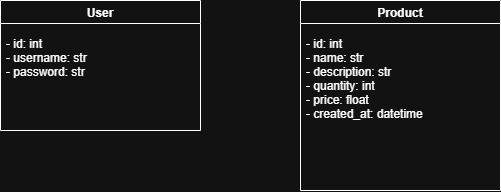

The diagram above was exported from draw.io. Its source (the exported page's mxGraphModel, read from the mxfile embedded in the PNG):
<mxGraphModel dx="2066" dy="1249" grid="1" gridSize="10" guides="1" tooltips="1" connect="1" arrows="1" fold="1" page="1" pageScale="1" pageWidth="827" pageHeight="1169" math="0" shadow="0">
  <root>
    <mxCell id="0" />
    <mxCell id="1" parent="0" />
    <mxCell id="4eyhD7giFeCzG7H1R6AI-17" parent="1" style="swimlane;fillColor=#ffffff;align=center;fontStyle=1;" value="User" vertex="1">
      <mxGeometry height="130" width="200" x="720" y="790" as="geometry" />
    </mxCell>
    <mxCell id="4eyhD7giFeCzG7H1R6AI-18" parent="4eyhD7giFeCzG7H1R6AI-17" style="text;strokeColor=none;fillColor=none;align=left;verticalAlign=top;spacingLeft=4;" value="- id: int&#10;- username: str&#10;- password: str" vertex="1">
      <mxGeometry height="100" width="200" y="30" as="geometry" />
    </mxCell>
    <mxCell id="4eyhD7giFeCzG7H1R6AI-19" parent="1" style="swimlane;fillColor=#ffffff;align=center;fontStyle=1;" value="Product" vertex="1">
      <mxGeometry height="190" width="200" x="1020" y="790" as="geometry" />
    </mxCell>
    <mxCell id="4eyhD7giFeCzG7H1R6AI-20" parent="4eyhD7giFeCzG7H1R6AI-19" style="text;strokeColor=none;fillColor=none;align=left;verticalAlign=top;spacingLeft=4;" value="- id: int&#10;- name: str&#10;- description: str&#10;- quantity: int&#10;- price: float&#10;- created_at: datetime" vertex="1">
      <mxGeometry height="160" width="200" y="30" as="geometry" />
    </mxCell>
  </root>
</mxGraphModel>